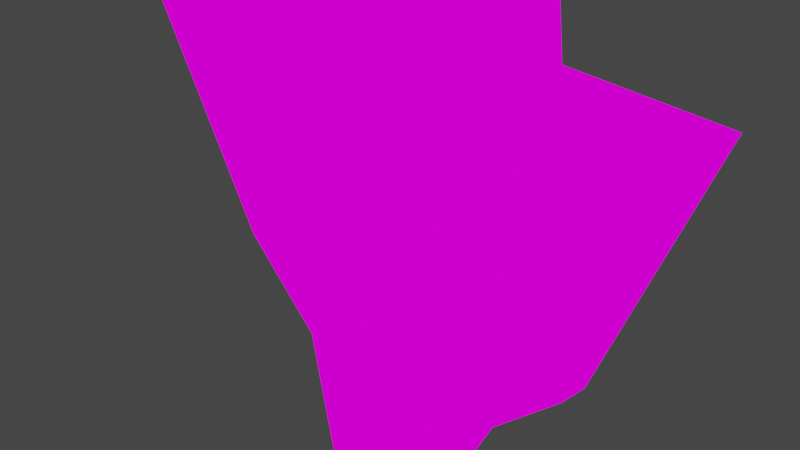 # Source: ship-001.blend  (saved by Blender 2.82.7; exported with 4.5.12 LTS)
import bpy
from mathutils import Matrix  # noqa: F401  (used for matrix-valued properties, if any)

bpy.ops.wm.read_factory_settings(use_empty=True)
scene = bpy.context.scene
scene.name = 'Scene'

# ---- collections
col_collection = bpy.data.collections.new('Collection'); scene.collection.children.link(col_collection)

# ---- images (referenced by path relative to the original .blend; pixels are not part of the script)
import os
ASSET_DIR = os.environ.get("B2B_ASSET_DIR", "")  # directory of the original .blend (textures are referenced by path, not embedded)
HERE = os.path.dirname(os.path.abspath(__file__))  # packed textures are extracted next to this script under _unpacked/

def load_image(name, relpath, width, height, colorspace="sRGB"):
    """Load a texture the original file referenced (path relative to the .blend, or extracted next to this script)."""
    p = next((c for c in (os.path.join(HERE, relpath), os.path.join(ASSET_DIR, relpath)) if relpath and os.path.exists(c)), "")
    if p:
        img = bpy.data.images.load(p, check_existing=True)
        img.name = name
    else:  # same state as the original file: an image datablock whose file is absent (Cycles renders it pink)
        img = bpy.data.images.new(name, width, height)
        img.source = "FILE"
        img.filepath = "//" + (relpath or name)
    img.colorspace_settings.name = colorspace
    return img
img_basic_ui_png = load_image('basic-ui.png', 'basic-ui.png', 1024, 1024, 'sRGB')

# ---- materials (node trees are filled in below, after node groups)
mat_chanchito2 = bpy.data.materials.new('Chanchito2')
mat_chanchito2.alpha_threshold = 0.0
mat_chanchito2.use_transparent_shadow = False
mat_chanchito2.line_color = (0.0, 0.0, 0.0, 1.0)

# ---- material node trees
mat_chanchito2.use_nodes = True; mat_chanchito2.node_tree.nodes.clear()
_N = mat_chanchito2.node_tree.nodes; _L = mat_chanchito2.node_tree.links
n0 = _N.new('ShaderNodeOutputMaterial'); n0.name = 'Material Output'; n0.location = (300, 300)
n1 = _N.new('ShaderNodeBsdfDiffuse'); n1.name = 'Diffuse BSDF'; n1.location = (36, 201)
n1.inputs[0].default_value = (0.02959, 0.8, 0.01821, 1.0)
n2 = _N.new('ShaderNodeTexImage'); n2.name = 'Image Texture'; n2.location = (-313, 281)
n2.image = img_basic_ui_png
_L.new(n2.outputs[0], n0.inputs[0])
n0.is_active_output = True

# ---- world
world_world = bpy.data.worlds.new('World'); scene.world = world_world
world_world.use_nodes = True; world_world.node_tree.nodes.clear()
_N = world_world.node_tree.nodes; _L = world_world.node_tree.links
n0 = _N.new('ShaderNodeOutputWorld'); n0.name = 'World Output'; n0.location = (300, 300)
n1 = _N.new('ShaderNodeBackground'); n1.name = 'Background'; n1.location = (10, 300)
n1.inputs[0].default_value = (0.05088, 0.05088, 0.05088, 1.0)
_L.new(n1.outputs[0], n0.inputs[0])
n0.is_active_output = True
world_world.color = (0.05088, 0.05088, 0.05088)
world_world.use_sun_shadow = False
world_world.sun_shadow_jitter_overblur = 0.0

# ---- cameras
cam_camera = bpy.data.cameras.new('Camera')
cam_camera.clip_end = 100.0
cam_camera.ortho_scale = 7.314

# ---- lights
light_light = bpy.data.lights.new('Light', 'POINT')
light_light.transmission_factor = 0.0
light_light.energy = 1000.0
light_light.shadow_soft_size = 0.1
light_light.shadow_maximum_resolution = 0.006
light_light.use_absolute_resolution = True

# ---- meshes
me_cube = bpy.data.meshes.new('Cube')
me_cube.from_pydata([(1.544, 0.6272, 0.5062), (1.544, 0.6272, -0.5062), (1.295, -0.6272, 0.1675), (1.295, -0.6272, -0.1675), (0.0, 1.0, -1.0), (0.0, -1.348, 0.1858), (0.0, -1.348, -0.1858), (0.0, 1.0, 1.0), (1.0, 1.0, 1.0), (1.0, 1.0, -1.0), (0.6031, -1.0, 0.4601), (0.6031, -1.0, -0.4601), (3.338, 0.5876, 0.5062), (3.338, 0.5876, -0.5062), (2.324, -0.3246, 0.1675), (2.324, -0.3246, -0.1675)], [], [(4, 9, 11, 6), (0, 2, 14, 12), (4, 7, 8, 9), (11, 10, 5, 6), (8, 7, 5, 10), (0, 1, 9, 8), (3, 2, 10, 11), (2, 0, 8, 10), (1, 3, 11, 9), (13, 12, 14, 15), (1, 0, 12, 13), (3, 1, 13, 15), (2, 3, 15, 14)])
_uv = me_cube.uv_layers.new(name='UVMap')
_uv.uv.foreach_set('vector', [0.25, 0.5, 0.375, 0.5, 0.375, 0.75, 0.25, 0.75, 0.5689, 0.5466, 0.5399, 0.7034, 0.5399, 0.7034, 0.5689, 0.5466, 0.375, 0.375, 0.625, 0.375, 0.625, 0.5, 0.375, 0.5, 0.375, 0.75, 0.625, 0.75, 0.625, 0.875, 0.375, 0.875, 0.625, 0.5, 0.75, 0.5, 0.75, 0.75, 0.625, 0.75, 0.5689, 0.5466, 0.4311, 0.5466, 0.375, 0.5, 0.625, 0.5, 0.4601, 0.7034, 0.5399, 0.7034, 0.625, 0.75, 0.375, 0.75, 0.5399, 0.7034, 0.5689, 0.5466, 0.625, 0.5, 0.625, 0.75, 0.4311, 0.5466, 0.4601, 0.7034, 0.375, 0.75, 0.375, 0.5, 0.4311, 0.5466, 0.5689, 0.5466, 0.5399, 0.7034, 0.4601, 0.7034, 0.4311, 0.5466, 0.5689, 0.5466, 0.5689, 0.5466, 0.4311, 0.5466, 0.4601, 0.7034, 0.4311, 0.5466, 0.4311, 0.5466, 0.4601, 0.7034, 0.5399, 0.7034, 0.4601, 0.7034, 0.4601, 0.7034, 0.5399, 0.7034])
me_cube.materials.append(mat_chanchito2)
me_cube.use_remesh_preserve_volume = False
me_cube.use_remesh_preserve_attributes = False
me_cube.use_mirror_vertex_groups = False
me_cube.update()

# ---- objects
ob_cube = bpy.data.objects.new('Cube', me_cube)
ob_light = bpy.data.objects.new('Light', light_light)
ob_camera = bpy.data.objects.new('Camera', cam_camera)

# ---- transforms, parenting, visibility, modifiers, constraints
ob_cube.location = (0.0, 0.0, 0.0)
ob_cube.rotation_euler = (1.571, -0.0, 0.0)
ob_cube.scale = (1.0, 3.0, 1.0)
ob_cube.lock_rotations_4d = False
ob_cube.empty_display_type = 'ARROWS'
ob_cube.lineart.crease_threshold = 0.0
_m = ob_cube.modifiers.new('Mirror', 'MIRROR')
ob_light.location = (4.076, 1.005, 5.904)
ob_light.rotation_euler = (0.6503, 0.05522, 1.866)
ob_light.lock_rotations_4d = False
ob_light.empty_display_type = 'ARROWS'
ob_light.color = (0.0, 0.0, 0.0, 0.0)
ob_light.lineart.crease_threshold = 0.0
ob_camera.location = (7.359, -6.926, 4.958)
ob_camera.rotation_euler = (1.109, 0.0, 0.8149)
ob_camera.lock_rotations_4d = False
ob_camera.empty_display_type = 'ARROWS'
ob_camera.color = (0.0, 0.0, 0.0, 0.0)
ob_camera.display_type = 'WIRE'
ob_camera.lineart.crease_threshold = 0.0

# ---- collection membership
col_collection.objects.link(ob_cube)
col_collection.objects.link(ob_light)
col_collection.objects.link(ob_camera)

# ---- scene / render settings (as saved in the file)
scene.camera = ob_camera
scene.frame_start = 1; scene.frame_end = 250; scene.frame_set(1)
scene.render.engine = 'BLENDER_EEVEE_NEXT'
scene.cycles.use_denoising = False
scene.cycles.samples = 128
scene.cycles.sampling_pattern = 'TABULATED_SOBOL'
scene.cycles.use_adaptive_sampling = False
scene.cycles.use_light_tree = False
scene.view_settings.view_transform = 'Filmic'
bpy.context.view_layer.update()
